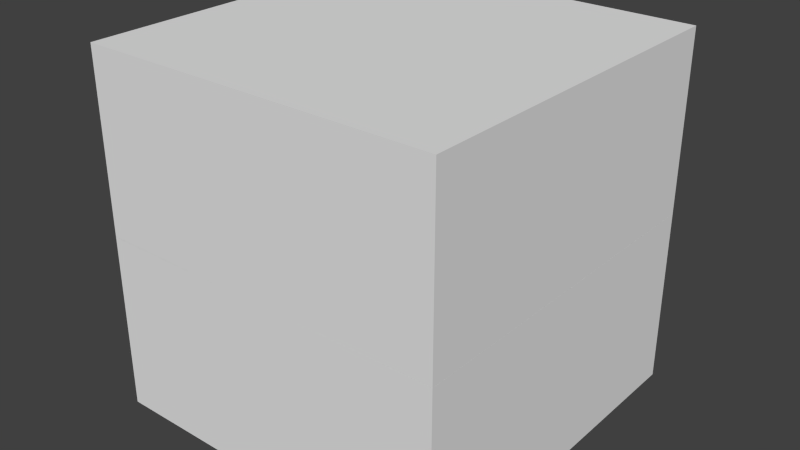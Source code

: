 # Source: closed-box.blend  (saved by Blender 2.73.0; exported with 4.5.12 LTS)
import bpy
from mathutils import Matrix  # noqa: F401  (used for matrix-valued properties, if any)

bpy.ops.wm.read_factory_settings(use_empty=True)
scene = bpy.context.scene
scene.name = 'Scene'

# ---- collections
col_collection_1 = bpy.data.collections.new('Collection 1'); scene.collection.children.link(col_collection_1)

# ---- world
world_world = bpy.data.worlds.new('World'); scene.world = world_world
world_world.color = (0.05088, 0.05088, 0.05088)
world_world.use_sun_shadow = False
world_world.sun_shadow_jitter_overblur = 0.0
world_world.cycles.sampling_method = 'MANUAL'
world_world.cycles.sample_map_resolution = 256

# ---- meshes
me_cube_006 = bpy.data.meshes.new('Cube.006')
me_cube_006.from_pydata([(-1.0, -1.0, 0.0), (-1.0, -1.0, 1.0), (-1.0, 1.0, 1.0), (-1.0, 1.0, 0.0), (-0.91, -0.91, 0.0), (1.0, 1.0, 0.0), (0.91, 0.91, 0.0), (-0.91, 0.91, 0.0), (0.91, -0.91, 0.0), (1.0, -1.0, 0.0), (1.0, -1.0, 1.0), (1.0, 1.0, 1.0), (-0.91, 0.91, 0.91), (-0.91, -0.91, 0.91), (0.91, -0.91, 0.91), (0.91, 0.91, 0.91)], [], [(0, 1, 2, 3), (4, 0, 3, 5, 6, 7), (4, 8, 6, 5, 9, 0), (9, 10, 1, 0), (10, 11, 2, 1), (3, 2, 11, 5), (5, 11, 10, 9), (4, 7, 12, 13), (8, 4, 13, 14), (14, 13, 12, 15), (7, 6, 15, 12), (6, 8, 14, 15)])
_uv = me_cube_006.uv_layers.new(name='UVMap')
_uv.uv.foreach_set('vector', [0.5319, 1.0, 0.3546, 1.0, 0.3546, 0.6564, 0.5319, 0.6564, 0.3387, 0.3282, 0.3546, 0.3436, 5.284e-08, 0.3436, 0.0, 5.121e-08, 0.01596, 0.01546, 0.01596, 0.3282, 0.3387, 0.3282, 0.3387, 0.01546, 0.01596, 0.01546, 0.0, 5.121e-08, 0.3546, 0.0, 0.3546, 0.3436, 0.7092, 0.3127, 0.8865, 0.3127, 0.8865, 0.6564, 0.7092, 0.6564, 0.0, 0.3436, 0.3546, 0.3436, 0.3546, 0.6873, 5.284e-08, 0.6873, 0.7092, 0.6564, 0.5319, 0.6564, 0.5319, 0.3127, 0.7092, 0.3127, 0.5319, 0.6564, 0.3546, 0.6564, 0.3546, 0.3127, 0.5319, 0.3127, 0.6933, 0.6564, 0.6933, 0.9691, 0.5319, 0.9691, 0.5319, 0.6564, 1.0, 0.0, 1.0, 0.3127, 0.8387, 0.3127, 0.8387, 2.048e-08, 0.6773, 0.0, 0.6773, 0.3127, 0.3546, 0.3127, 0.3546, 6.145e-08, 0.6773, 0.3127, 0.6773, 2.048e-08, 0.8387, 0.0, 0.8387, 0.3127, 0.8546, 0.6564, 0.8546, 0.9691, 0.6933, 0.9691, 0.6933, 0.6564])
me_cube_006.use_remesh_preserve_volume = False
me_cube_006.use_remesh_preserve_attributes = False
me_cube_006.use_mirror_vertex_groups = False
me_cube_006.update()
me_cube_003 = bpy.data.meshes.new('Cube.003')
me_cube_003.from_pydata([(-1.0, -1.0, 0.0), (-1.0, -1.0, 1.0), (-1.0, 1.0, 1.0), (-1.0, 1.0, 0.0), (-0.91, -0.91, 0.0), (1.0, 1.0, 0.0), (0.91, 0.91, 0.0), (-0.91, 0.91, 0.0), (0.91, -0.91, 0.0), (1.0, -1.0, 0.0), (1.0, -1.0, 1.0), (1.0, 1.0, 1.0), (-0.91, 0.91, 0.91), (-0.91, -0.91, 0.91), (0.91, -0.91, 0.91), (0.91, 0.91, 0.91)], [], [(0, 1, 2, 3), (4, 0, 3, 5, 6, 7), (4, 8, 6, 5, 9, 0), (9, 10, 1, 0), (10, 11, 2, 1), (3, 2, 11, 5), (5, 11, 10, 9), (4, 7, 12, 13), (8, 4, 13, 14), (14, 13, 12, 15), (7, 6, 15, 12), (6, 8, 14, 15)])
_uv = me_cube_003.uv_layers.new(name='UVMap')
_uv.uv.foreach_set('vector', [0.5319, 1.0, 0.3546, 1.0, 0.3546, 0.6564, 0.5319, 0.6564, 0.3387, 0.3282, 0.3546, 0.3436, 5.284e-08, 0.3436, 0.0, 5.121e-08, 0.01596, 0.01546, 0.01596, 0.3282, 0.3387, 0.3282, 0.3387, 0.01546, 0.01596, 0.01546, 0.0, 5.121e-08, 0.3546, 0.0, 0.3546, 0.3436, 0.7092, 0.3127, 0.8865, 0.3127, 0.8865, 0.6564, 0.7092, 0.6564, 0.0, 0.3436, 0.3546, 0.3436, 0.3546, 0.6873, 5.284e-08, 0.6873, 0.7092, 0.6564, 0.5319, 0.6564, 0.5319, 0.3127, 0.7092, 0.3127, 0.5319, 0.6564, 0.3546, 0.6564, 0.3546, 0.3127, 0.5319, 0.3127, 0.6933, 0.6564, 0.6933, 0.9691, 0.5319, 0.9691, 0.5319, 0.6564, 1.0, 0.0, 1.0, 0.3127, 0.8387, 0.3127, 0.8387, 2.048e-08, 0.6773, 0.0, 0.6773, 0.3127, 0.3546, 0.3127, 0.3546, 6.145e-08, 0.6773, 0.3127, 0.6773, 2.048e-08, 0.8387, 0.0, 0.8387, 0.3127, 0.8546, 0.6564, 0.8546, 0.9691, 0.6933, 0.9691, 0.6933, 0.6564])
me_cube_003.use_remesh_preserve_volume = False
me_cube_003.use_remesh_preserve_attributes = False
me_cube_003.use_mirror_vertex_groups = False
me_cube_003.update()

# ---- objects
ob_cube_001 = bpy.data.objects.new('Cube.001', me_cube_006)
ob_cube = bpy.data.objects.new('Cube', me_cube_003)

# ---- transforms, parenting, visibility, modifiers, constraints
ob_cube_001.location = (0.0, 0.0, 1.0)
ob_cube_001.rotation_euler = (-0.0, 3.142, -0.0)
ob_cube_001.lineart.crease_threshold = 0.0
ob_cube.location = (0.0, 0.0, 1.0)
ob_cube.lineart.crease_threshold = 0.0

# ---- collection membership
col_collection_1.objects.link(ob_cube_001)
col_collection_1.objects.link(ob_cube)

# ---- scene / render settings (as saved in the file)
scene.frame_start = 1; scene.frame_end = 250; scene.frame_set(1)
scene.render.engine = 'BLENDER_EEVEE_NEXT'
scene.render.resolution_percentage = 50
scene.render.dither_intensity = 0.0
scene.cycles.use_denoising = False
scene.cycles.samples = 10
scene.cycles.sampling_pattern = 'TABULATED_SOBOL'
scene.cycles.light_sampling_threshold = 0.0
scene.cycles.use_adaptive_sampling = False
scene.cycles.use_light_tree = False
scene.cycles.blur_glossy = 0.0
scene.cycles.pixel_filter_type = 'GAUSSIAN'
scene.cycles.sample_clamp_indirect = 0.0
scene.view_settings.view_transform = 'Standard'
bpy.context.view_layer.update()

# ---- added for rendering (the .blend has no active camera and no usable light): camera, sun
cam_auto = bpy.data.cameras.new('AutoCamera')
cam_auto.lens = 50.0
cam_auto.sensor_width = 36.0
cam_auto.clip_end = 1000.0
ob_auto_camera = bpy.data.objects.new('AutoCamera', cam_auto)
scene.collection.objects.link(ob_auto_camera)
ob_auto_camera.location = (3.20507, -3.84609, 3.56406)
ob_auto_camera.rotation_euler = (1.09748, -7.21219e-08, 0.694738)
scene.camera = ob_auto_camera
light_auto_sun = bpy.data.lights.new('AutoSun', 'SUN')
light_auto_sun.energy = 3.0
light_auto_sun.angle = 0.0523599
ob_auto_sun = bpy.data.objects.new('AutoSun', light_auto_sun)
scene.collection.objects.link(ob_auto_sun)
ob_auto_sun.rotation_euler = (0.872665, 0.174533, 0.523599)
bpy.context.view_layer.update()
